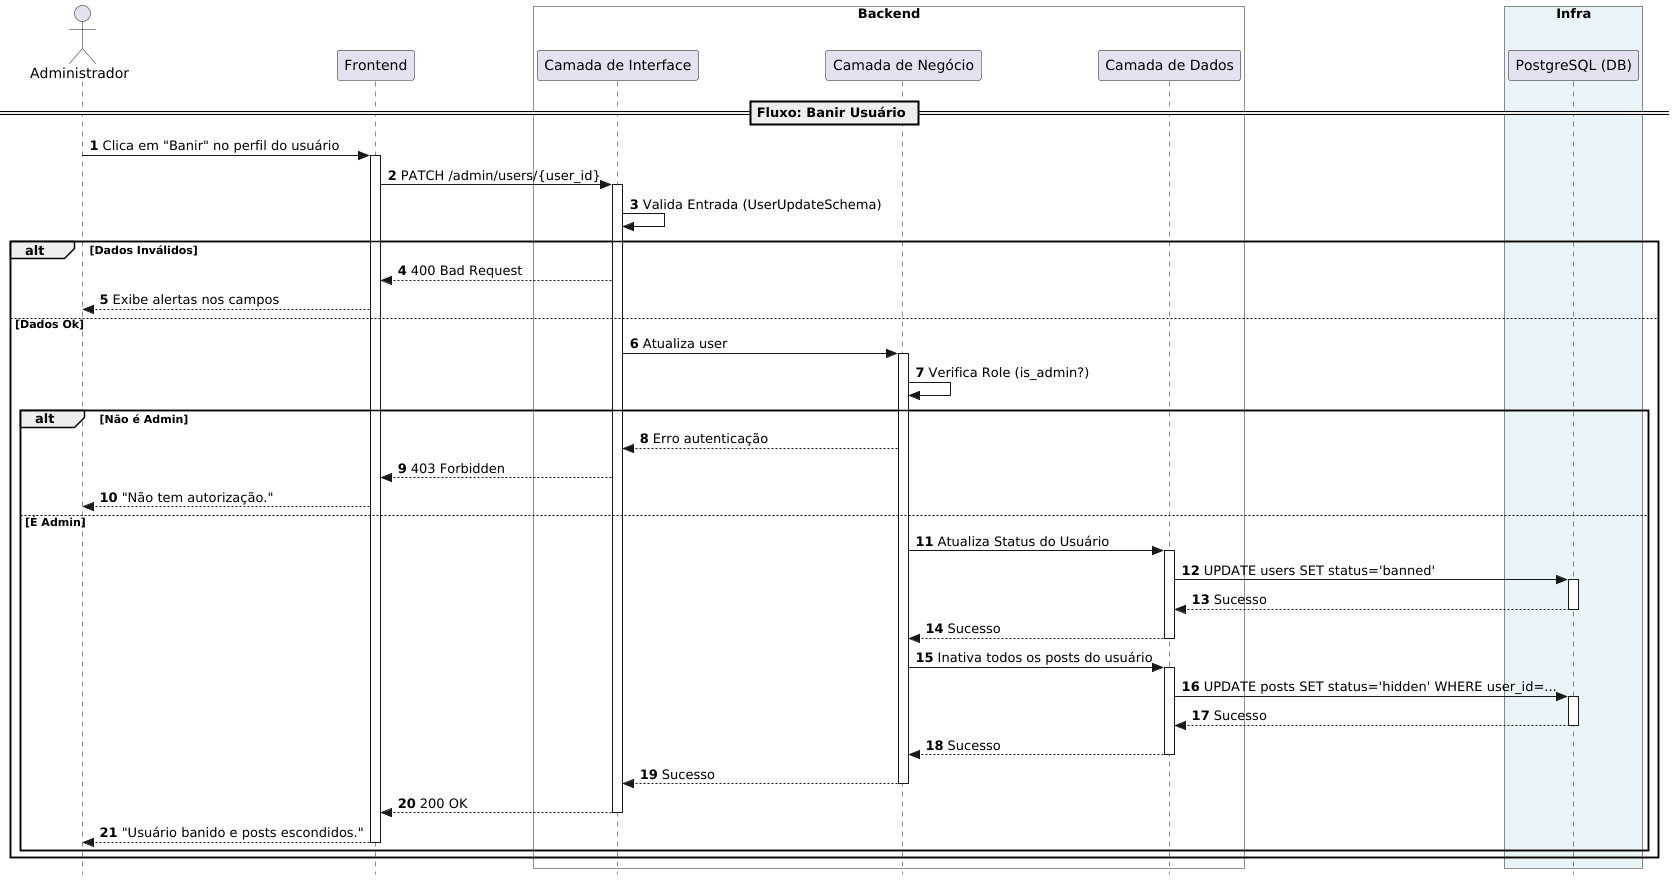

The diagram above was rendered by PlantUML. Its source (embedded in the PNG):
@startuml
autonumber
skinparam style strictuml

actor "Administrador" as Admin
participant "Frontend" as UI

box "Backend" #f9f9f9
    participant "Camada de Interface" as CI
    participant "Camada de Negócio" as CN
    participant "Camada de Dados" as CD
end box

box "Infra" #e8f4f8
    participant "PostgreSQL (DB)" as DB
end box

== Fluxo: Banir Usuário ==

Admin -> UI : Clica em "Banir" no perfil do usuário
activate UI
UI -> CI : PATCH /admin/users/{user_id}
activate CI
CI -> CI : Valida Entrada (UserUpdateSchema)
alt Dados Inválidos
    CI --> UI : 400 Bad Request
    UI --> Admin : Exibe alertas nos campos
else Dados Ok
    CI -> CN : Atualiza user
    activate CN
    CN -> CN : Verifica Role (is_admin?)
    alt Não é Admin
        CN --> CI : Erro autenticação
        CI --> UI : 403 Forbidden
        UI --> Admin : "Não tem autorização."
    else É Admin
        CN -> CD : Atualiza Status do Usuário
        activate CD
        CD -> DB : UPDATE users SET status='banned'
        activate DB
        DB --> CD : Sucesso
        deactivate DB
        CD --> CN : Sucesso
        deactivate CD
        CN -> CD : Inativa todos os posts do usuário
        activate CD
        CD -> DB : UPDATE posts SET status='hidden' WHERE user_id=...
        activate DB
        DB --> CD : Sucesso
        deactivate DB
        CD --> CN : Sucesso
        deactivate CD
        CN --> CI : Sucesso
        deactivate CN
        CI --> UI : 200 OK
        deactivate CI
        UI --> Admin : "Usuário banido e posts escondidos."
        deactivate UI
    end
end
deactivate CI
deactivate UI
@enduml